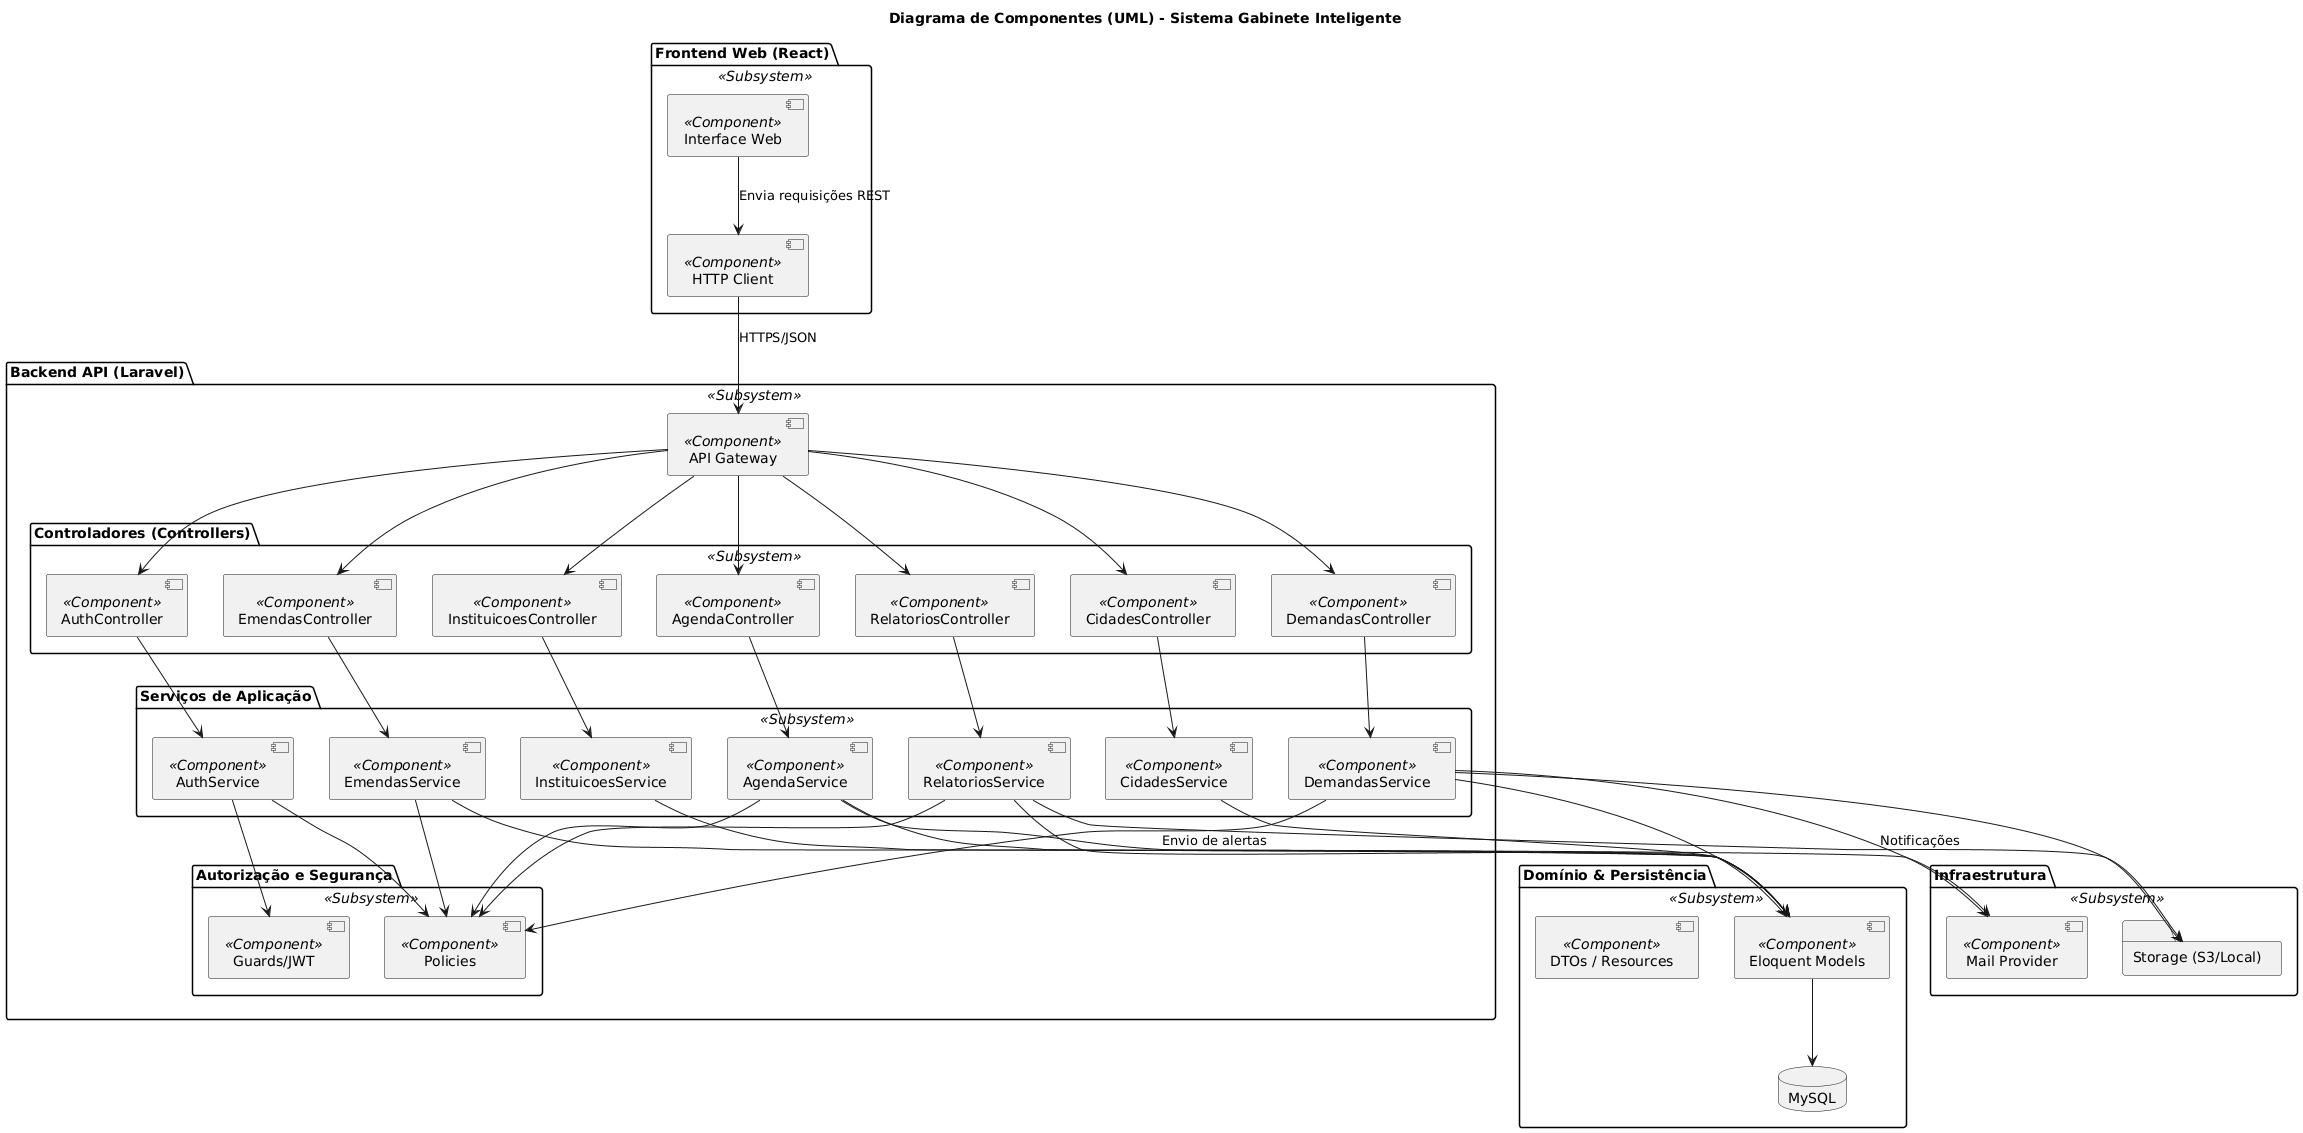

The diagram above was rendered by PlantUML. Its source (embedded in the PNG):
@startuml
title Diagrama de Componentes (UML) - Sistema Gabinete Inteligente

skinparam componentStyle uml2
skinparam shadowing false

' ================= Subsistema Frontend =======================
package "Frontend Web (React)" <<Subsystem>> {
  [Interface Web] <<Component>>
  [HTTP Client] <<Component>>
}

[Interface Web] --> [HTTP Client] : Envia requisições REST

' ================= Backend - API REST =========================
package "Backend API (Laravel)" <<Subsystem>> {

  [API Gateway] <<Component>>

  package "Controladores (Controllers)" <<Subsystem>> {
    [AuthController] <<Component>>
    [DemandasController] <<Component>>
    [EmendasController] <<Component>>
    [CidadesController] <<Component>>
    [InstituicoesController] <<Component>>
    [AgendaController] <<Component>>
    [RelatoriosController] <<Component>>
  }

  package "Serviços de Aplicação" <<Subsystem>> {
    [AuthService] <<Component>>
    [DemandasService] <<Component>>
    [EmendasService] <<Component>>
    [CidadesService] <<Component>>
    [InstituicoesService] <<Component>>
    [AgendaService] <<Component>>
    [RelatoriosService] <<Component>>
  }

  package "Autorização e Segurança" <<Subsystem>> {
    [Policies] <<Component>>
    [Guards/JWT] <<Component>>
  }
}

' ================= Backend - Domínio & Persistência ===========
package "Domínio & Persistência" <<Subsystem>> {
  [Eloquent Models] <<Component>>
  [DTOs / Resources] <<Component>>
  database "MySQL" as DB
}

' ================= Infraestrutura =============================
package "Infraestrutura" <<Subsystem>> {
  folder "Storage (S3/Local)" as Store
  [Mail Provider] <<Component>>
}

' ================== Conexões FRONT -> BACK ====================
[HTTP Client] --> [API Gateway] : HTTPS/JSON

' ================== Controladores =============================
[API Gateway] --> [AuthController]
[API Gateway] --> [DemandasController]
[API Gateway] --> [EmendasController]
[API Gateway] --> [CidadesController]
[API Gateway] --> [InstituicoesController]
[API Gateway] --> [AgendaController]
[API Gateway] --> [RelatoriosController]

' ================== Services =================================
[AuthController] --> [AuthService]
[DemandasController] --> [DemandasService]
[EmendasController] --> [EmendasService]
[CidadesController] --> [CidadesService]
[InstituicoesController] --> [InstituicoesService]
[AgendaController] --> [AgendaService]
[RelatoriosController] --> [RelatoriosService]

' ================== Segurança ================================
[AuthService] --> [Guards/JWT]
[AuthService] --> [Policies]

[DemandasService] --> [Policies]
[EmendasService] --> [Policies]
[AgendaService] --> [Policies]
[RelatoriosService] --> [Policies]

' ================== Persistência ==============================
[DemandasService] --> [Eloquent Models]
[EmendasService] --> [Eloquent Models]
[CidadesService] --> [Eloquent Models]
[InstituicoesService] --> [Eloquent Models]
[AgendaService] --> [Eloquent Models]
[RelatoriosService] --> [Eloquent Models]

[Eloquent Models] --> DB
[RelatoriosService] --> Store
[DemandasService] --> Store

' ================== Notificações =============================
[AgendaService] --> [Mail Provider] : Envio de alertas
[DemandasService] --> [Mail Provider] : Notificações
@enduml